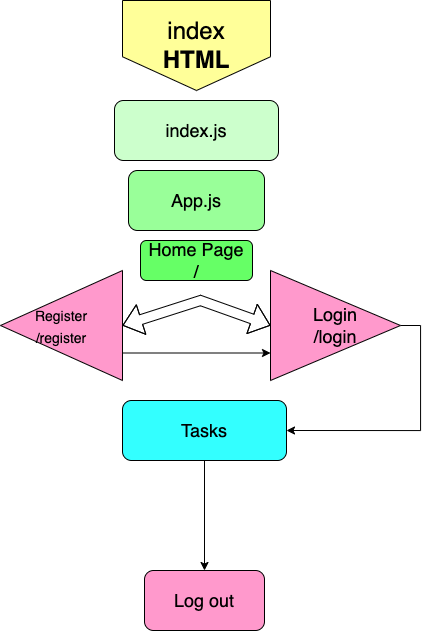

The diagram above was exported from draw.io. Its source (the exported page's mxGraphModel, read from the mxfile embedded in the PNG):
<mxGraphModel dx="1087" dy="693" grid="1" gridSize="10" guides="1" tooltips="1" connect="1" arrows="1" fold="1" page="1" pageScale="1" pageWidth="850" pageHeight="1100" math="0" shadow="0">
  <root>
    <mxCell id="0" />
    <mxCell id="1" parent="0" />
    <mxCell id="ZiFOFo4fSHlLvHkg2zun-5" value="&lt;font style=&quot;font-size: 24px&quot;&gt;index&lt;br&gt;&lt;b&gt;&lt;font&gt;HTML&lt;/font&gt;&lt;/b&gt;&lt;/font&gt;" style="shape=offPageConnector;whiteSpace=wrap;html=1;fillColor=#FFFF99;" vertex="1" parent="1">
      <mxGeometry x="342" y="10" width="148" height="90" as="geometry" />
    </mxCell>
    <mxCell id="ZiFOFo4fSHlLvHkg2zun-16" value="index.js" style="rounded=1;whiteSpace=wrap;html=1;fontSize=18;fillColor=#CCFFCC;" vertex="1" parent="1">
      <mxGeometry x="334" y="110" width="164" height="60" as="geometry" />
    </mxCell>
    <mxCell id="ZiFOFo4fSHlLvHkg2zun-17" value="App.js" style="rounded=1;whiteSpace=wrap;html=1;fontSize=18;fillColor=#99FF99;" vertex="1" parent="1">
      <mxGeometry x="348" y="180" width="136" height="60" as="geometry" />
    </mxCell>
    <mxCell id="ZiFOFo4fSHlLvHkg2zun-18" value="" style="shape=flexArrow;endArrow=classic;startArrow=classic;html=1;rounded=0;fontSize=18;exitX=0;exitY=0.5;exitDx=0;exitDy=0;entryX=0;entryY=0.5;entryDx=0;entryDy=0;" edge="1" parent="1" source="ZiFOFo4fSHlLvHkg2zun-24" target="ZiFOFo4fSHlLvHkg2zun-23">
      <mxGeometry width="100" height="100" relative="1" as="geometry">
        <mxPoint x="369" y="330" as="sourcePoint" />
        <mxPoint x="463" y="330" as="targetPoint" />
        <Array as="points">
          <mxPoint x="420" y="310" />
        </Array>
      </mxGeometry>
    </mxCell>
    <mxCell id="ZiFOFo4fSHlLvHkg2zun-19" value="Home Page&lt;br&gt;/" style="rounded=1;whiteSpace=wrap;html=1;fontSize=18;fillColor=#66FF66;" vertex="1" parent="1">
      <mxGeometry x="360" y="250" width="112" height="40" as="geometry" />
    </mxCell>
    <mxCell id="ZiFOFo4fSHlLvHkg2zun-41" style="edgeStyle=orthogonalEdgeStyle;rounded=0;orthogonalLoop=1;jettySize=auto;html=1;exitX=1;exitY=0.5;exitDx=0;exitDy=0;entryX=1;entryY=0.5;entryDx=0;entryDy=0;fontSize=14;" edge="1" parent="1" source="ZiFOFo4fSHlLvHkg2zun-23" target="ZiFOFo4fSHlLvHkg2zun-25">
      <mxGeometry relative="1" as="geometry" />
    </mxCell>
    <mxCell id="ZiFOFo4fSHlLvHkg2zun-23" value="Login&lt;br&gt;/login" style="triangle;whiteSpace=wrap;html=1;fontSize=18;fillColor=#FF99CC;" vertex="1" parent="1">
      <mxGeometry x="490" y="280" width="130" height="110" as="geometry" />
    </mxCell>
    <mxCell id="ZiFOFo4fSHlLvHkg2zun-40" style="edgeStyle=orthogonalEdgeStyle;rounded=0;orthogonalLoop=1;jettySize=auto;html=1;exitX=0;exitY=0.25;exitDx=0;exitDy=0;entryX=0;entryY=0.75;entryDx=0;entryDy=0;fontSize=14;" edge="1" parent="1" source="ZiFOFo4fSHlLvHkg2zun-24" target="ZiFOFo4fSHlLvHkg2zun-23">
      <mxGeometry relative="1" as="geometry" />
    </mxCell>
    <mxCell id="ZiFOFo4fSHlLvHkg2zun-24" value="&lt;font style=&quot;font-size: 14px&quot;&gt;Register&lt;br&gt;/register&lt;/font&gt;" style="triangle;whiteSpace=wrap;html=1;fontSize=18;direction=west;fillColor=#FF99CC;" vertex="1" parent="1">
      <mxGeometry x="220" y="280" width="122" height="110" as="geometry" />
    </mxCell>
    <mxCell id="ZiFOFo4fSHlLvHkg2zun-30" style="edgeStyle=orthogonalEdgeStyle;rounded=0;orthogonalLoop=1;jettySize=auto;html=1;exitX=0.5;exitY=1;exitDx=0;exitDy=0;entryX=0.5;entryY=0;entryDx=0;entryDy=0;fontSize=18;" edge="1" parent="1" source="ZiFOFo4fSHlLvHkg2zun-25" target="ZiFOFo4fSHlLvHkg2zun-28">
      <mxGeometry relative="1" as="geometry" />
    </mxCell>
    <mxCell id="ZiFOFo4fSHlLvHkg2zun-25" value="Tasks" style="rounded=1;whiteSpace=wrap;html=1;fontSize=18;fillColor=#33FFFF;" vertex="1" parent="1">
      <mxGeometry x="342" y="410" width="164" height="60" as="geometry" />
    </mxCell>
    <mxCell id="ZiFOFo4fSHlLvHkg2zun-28" value="Log out" style="rounded=1;whiteSpace=wrap;html=1;fontSize=18;fillColor=#FF99CC;" vertex="1" parent="1">
      <mxGeometry x="364" y="580" width="120" height="60" as="geometry" />
    </mxCell>
  </root>
</mxGraphModel>